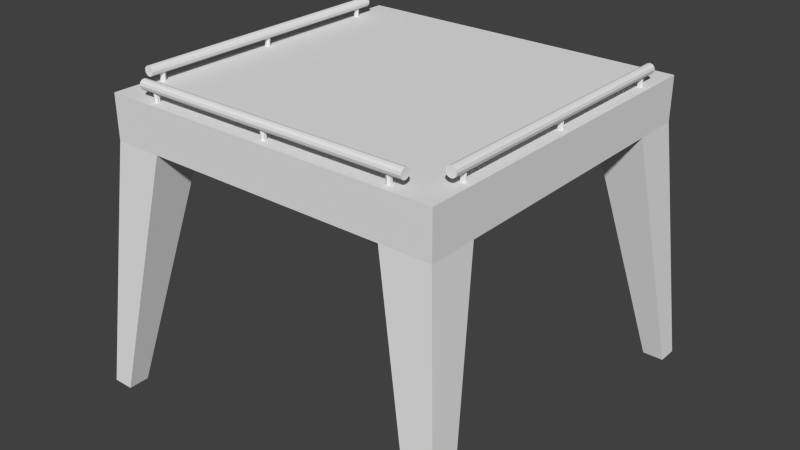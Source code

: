 # Source: table.blend  (saved by Blender 2.71.0; exported with 4.5.12 LTS)
import bpy
from mathutils import Matrix  # noqa: F401  (used for matrix-valued properties, if any)

bpy.ops.wm.read_factory_settings(use_empty=True)
scene = bpy.context.scene
scene.name = 'Scene'

# ---- collections
col_collection_1 = bpy.data.collections.new('Collection 1'); scene.collection.children.link(col_collection_1)

# ---- materials (node trees are filled in below, after node groups)
mat_material_001 = bpy.data.materials.new('Material.001')
mat_material_001.alpha_threshold = 0.0
mat_material_001.use_transparent_shadow = False
mat_material_001.roughness = 0.5
mat_material_001.line_color = (0.0, 0.0, 0.0, 1.0)

# ---- material node trees

# ---- world
world_world = bpy.data.worlds.new('World'); scene.world = world_world
world_world.color = (0.05088, 0.05088, 0.05088)
world_world.use_sun_shadow = False
world_world.sun_shadow_jitter_overblur = 0.0
world_world.cycles.sampling_method = 'MANUAL'
world_world.cycles.sample_map_resolution = 256

# ---- meshes
me_cube_001 = bpy.data.meshes.new('Cube.001')
me_cube_001.from_pydata([(0.3453, 0.3453, 0.0), (0.3057, 0.3057, 0.5201), (0.2518, 0.3057, 0.5201), (0.3078, 0.3453, 0.0), (0.3453, 0.3084, 0.0), (0.3057, 0.2526, 0.5201), (0.3078, 0.3084, 0.0), (0.3057, 0.3057, 0.441), (0.218, 0.3057, 0.441), (0.3057, 0.2194, 0.441), (0.218, 0.2194, 0.441), (0.2518, 0.2526, 0.5201), (0.3453, -0.3453, 0.0), (0.3057, -0.3057, 0.5201), (0.2518, -0.3057, 0.5201), (0.3078, -0.3453, 0.0), (0.3453, -0.3084, 0.0), (0.3057, -0.2526, 0.5201), (0.3078, -0.3084, 0.0), (0.3057, -0.3057, 0.441), (0.218, -0.3057, 0.441), (0.3057, -0.2194, 0.441), (0.218, -0.2194, 0.441), (0.2518, -0.2526, 0.5201), (0.3057, -2.98e-08, 0.5201), (0.3057, -2.98e-08, 0.441), (0.218, -1.49e-08, 0.441), (0.2518, -2.98e-08, 0.5201), (-0.3453, 0.3453, 0.0), (-0.3057, 0.3057, 0.5201), (-0.2518, 0.3057, 0.5201), (-0.3078, 0.3453, 0.0), (-0.3453, 0.3084, 0.0), (-0.3057, 0.2526, 0.5201), (-0.3078, 0.3084, 0.0), (-0.3057, 0.3057, 0.441), (-0.218, 0.3057, 0.441), (-0.3057, 0.2194, 0.441), (-0.218, 0.2194, 0.441), (-0.2518, 0.2526, 0.5201), (2.98e-08, 0.3057, 0.5201), (2.98e-08, 0.3057, 0.441), (1.49e-08, 0.2194, 0.441), (2.98e-08, 0.2526, 0.5201), (-0.3453, -0.3453, 0.0), (-0.3057, -0.3057, 0.5201), (-0.2518, -0.3057, 0.5201), (-0.3078, -0.3453, 0.0), (-0.3453, -0.3084, 0.0), (-0.3057, -0.2526, 0.5201), (-0.3078, -0.3084, 0.0), (-0.3057, -0.3057, 0.441), (-0.218, -0.3057, 0.441), (-0.3057, -0.2194, 0.441), (-0.218, -0.2194, 0.441), (-0.2518, -0.2526, 0.5201), (-0.3057, 2.98e-08, 0.5201), (-0.3057, 2.98e-08, 0.441), (-0.218, 1.49e-08, 0.441), (-0.2518, 2.98e-08, 0.5201), (-2.98e-08, -0.3057, 0.5201), (-2.98e-08, -0.3057, 0.441), (-1.49e-08, -0.2194, 0.441), (-2.98e-08, -0.2526, 0.5201), (0.0, 0.0, 0.441), (0.0, 0.0, 0.5201), (-0.29, 2.98e-08, 0.551), (-0.2856, 2.98e-08, 0.5498), (-0.2823, 2.98e-08, 0.5466), (-0.2823, 2.98e-08, 0.5377), (-0.2856, 2.98e-08, 0.5345), (-0.2944, 2.98e-08, 0.5345), (-0.2977, 2.98e-08, 0.5377), (-0.2944, 2.98e-08, 0.5498), (-0.2811, 2.98e-08, 0.5422), (-0.29, 2.98e-08, 0.5333), (-0.2989, 2.98e-08, 0.5422), (-0.2977, 2.98e-08, 0.5466), (-0.29, 0.25, 0.551), (-0.2856, 0.25, 0.5498), (-0.2823, 0.25, 0.5466), (-0.2811, 0.25, 0.5422), (-0.2823, 0.25, 0.5377), (-0.2856, 0.25, 0.5345), (-0.29, 0.25, 0.5333), (-0.2944, 0.25, 0.5345), (-0.2977, 0.25, 0.5377), (-0.2989, 0.25, 0.5422), (-0.2977, 0.25, 0.5466), (-0.2944, 0.25, 0.5498), (-0.29, -0.25, 0.551), (-0.2856, -0.25, 0.5498), (-0.2823, -0.25, 0.5466), (-0.2811, -0.25, 0.5422), (-0.2823, -0.25, 0.5377), (-0.2856, -0.25, 0.5345), (-0.29, -0.25, 0.5333), (-0.2944, -0.25, 0.5345), (-0.2977, -0.25, 0.5377), (-0.2989, -0.25, 0.5422), (-0.2977, -0.25, 0.5466), (-0.2944, -0.25, 0.5498), (-0.2876, 0.2199, 0.5422), (-0.2853, 0.224, 0.5422), (-0.2876, 0.228, 0.5422), (-0.2924, 0.228, 0.5422), (-0.2947, 0.224, 0.5422), (-0.2924, 0.2199, 0.5422), (-0.2876, 0.2199, 0.5176), (-0.2853, 0.224, 0.5176), (-0.2876, 0.228, 0.5176), (-0.2924, 0.228, 0.5176), (-0.2947, 0.224, 0.5176), (-0.2924, 0.2199, 0.5176), (-0.2876, -0.2199, 0.5422), (-0.2853, -0.224, 0.5422), (-0.2876, -0.228, 0.5422), (-0.2924, -0.228, 0.5422), (-0.2947, -0.224, 0.5422), (-0.2924, -0.2199, 0.5422), (-0.2876, -0.2199, 0.5176), (-0.2853, -0.224, 0.5176), (-0.2876, -0.228, 0.5176), (-0.2924, -0.228, 0.5176), (-0.2947, -0.224, 0.5176), (-0.2924, -0.2199, 0.5176), (-0.2876, -0.004112, 0.5422), (-0.2853, -2.56e-05, 0.5422), (-0.2876, 0.004061, 0.5422), (-0.2924, 0.004061, 0.5422), (-0.2947, -2.56e-05, 0.5422), (-0.2924, -0.004112, 0.5422), (-0.2876, -0.004112, 0.5176), (-0.2853, -2.56e-05, 0.5176), (-0.2876, 0.004061, 0.5176), (-0.2924, 0.004061, 0.5176), (-0.2947, -2.56e-05, 0.5176), (-0.2924, -0.004112, 0.5176), (0.29, -2.98e-08, 0.551), (0.2811, -2.98e-08, 0.5422), (0.2977, -2.98e-08, 0.5377), (0.2989, -2.98e-08, 0.5422), (0.2944, -2.98e-08, 0.5498), (0.2856, -2.98e-08, 0.5498), (0.2823, -2.98e-08, 0.5466), (0.2823, -2.98e-08, 0.5377), (0.2856, -2.98e-08, 0.5345), (0.29, -2.98e-08, 0.5333), (0.2944, -2.98e-08, 0.5345), (0.2977, -2.98e-08, 0.5466), (0.29, 0.25, 0.551), (0.2856, 0.25, 0.5498), (0.2823, 0.25, 0.5466), (0.2811, 0.25, 0.5422), (0.2823, 0.25, 0.5377), (0.2856, 0.25, 0.5345), (0.29, 0.25, 0.5333), (0.2944, 0.25, 0.5345), (0.2977, 0.25, 0.5377), (0.2989, 0.25, 0.5422), (0.2977, 0.25, 0.5466), (0.2944, 0.25, 0.5498), (0.29, -0.25, 0.551), (0.2856, -0.25, 0.5498), (0.2823, -0.25, 0.5466), (0.2811, -0.25, 0.5422), (0.2823, -0.25, 0.5377), (0.2856, -0.25, 0.5345), (0.29, -0.25, 0.5333), (0.2944, -0.25, 0.5345), (0.2977, -0.25, 0.5377), (0.2989, -0.25, 0.5422), (0.2977, -0.25, 0.5466), (0.2944, -0.25, 0.5498), (0.2876, 0.2199, 0.5422), (0.2853, 0.224, 0.5422), (0.2876, 0.228, 0.5422), (0.2924, 0.228, 0.5422), (0.2947, 0.224, 0.5422), (0.2924, 0.2199, 0.5422), (0.2876, 0.2199, 0.5176), (0.2853, 0.224, 0.5176), (0.2876, 0.228, 0.5176), (0.2924, 0.228, 0.5176), (0.2947, 0.224, 0.5176), (0.2924, 0.2199, 0.5176), (0.2876, -0.2199, 0.5422), (0.2853, -0.224, 0.5422), (0.2876, -0.228, 0.5422), (0.2924, -0.228, 0.5422), (0.2947, -0.224, 0.5422), (0.2924, -0.2199, 0.5422), (0.2876, -0.2199, 0.5176), (0.2853, -0.224, 0.5176), (0.2876, -0.228, 0.5176), (0.2924, -0.228, 0.5176), (0.2947, -0.224, 0.5176), (0.2924, -0.2199, 0.5176), (0.2876, -0.004112, 0.5422), (0.2853, -2.563e-05, 0.5422), (0.2876, 0.004061, 0.5422), (0.2924, 0.004061, 0.5422), (0.2947, -2.563e-05, 0.5422), (0.2924, -0.004112, 0.5422), (0.2876, -0.004112, 0.5176), (0.2853, -2.563e-05, 0.5176), (0.2876, 0.004061, 0.5176), (0.2924, 0.004061, 0.5176), (0.2947, -2.563e-05, 0.5176), (0.2924, -0.004112, 0.5176), (-5.96e-08, -0.2823, 0.5466), (-5.96e-08, -0.2811, 0.5422), (-5.96e-08, -0.2823, 0.5377), (-5.96e-08, -0.2856, 0.5345), (-5.96e-08, -0.29, 0.5333), (-5.96e-08, -0.2944, 0.5345), (-5.96e-08, -0.2977, 0.5466), (-5.96e-08, -0.2944, 0.5498), (-5.96e-08, -0.29, 0.551), (-5.96e-08, -0.2856, 0.5498), (-5.96e-08, -0.2977, 0.5377), (-5.96e-08, -0.2989, 0.5422), (-0.25, -0.29, 0.551), (-0.25, -0.2856, 0.5498), (-0.25, -0.2823, 0.5466), (-0.25, -0.2811, 0.5422), (-0.25, -0.2823, 0.5377), (-0.25, -0.2856, 0.5345), (-0.25, -0.29, 0.5333), (-0.25, -0.2944, 0.5345), (-0.25, -0.2977, 0.5377), (-0.25, -0.2989, 0.5422), (-0.25, -0.2977, 0.5466), (-0.25, -0.2944, 0.5498), (0.25, -0.29, 0.551), (0.25, -0.2856, 0.5498), (0.25, -0.2823, 0.5466), (0.25, -0.2811, 0.5422), (0.25, -0.2823, 0.5377), (0.25, -0.2856, 0.5345), (0.25, -0.29, 0.5333), (0.25, -0.2944, 0.5345), (0.25, -0.2977, 0.5377), (0.25, -0.2989, 0.5422), (0.25, -0.2977, 0.5466), (0.25, -0.2944, 0.5498), (-0.2199, -0.2876, 0.5422), (-0.224, -0.2853, 0.5422), (-0.228, -0.2876, 0.5422), (-0.228, -0.2924, 0.5422), (-0.224, -0.2947, 0.5422), (-0.2199, -0.2924, 0.5422), (-0.2199, -0.2876, 0.5176), (-0.224, -0.2853, 0.5176), (-0.228, -0.2876, 0.5176), (-0.228, -0.2924, 0.5176), (-0.224, -0.2947, 0.5176), (-0.2199, -0.2924, 0.5176), (0.2199, -0.2876, 0.5422), (0.224, -0.2853, 0.5422), (0.228, -0.2876, 0.5422), (0.228, -0.2924, 0.5422), (0.224, -0.2947, 0.5422), (0.2199, -0.2924, 0.5422), (0.2199, -0.2876, 0.5176), (0.224, -0.2853, 0.5176), (0.228, -0.2876, 0.5176), (0.228, -0.2924, 0.5176), (0.224, -0.2947, 0.5176), (0.2199, -0.2924, 0.5176), (0.004112, -0.2876, 0.5422), (2.557e-05, -0.2853, 0.5422), (-0.004061, -0.2876, 0.5422), (-0.004061, -0.2924, 0.5422), (2.557e-05, -0.2947, 0.5422), (0.004112, -0.2924, 0.5422), (0.004112, -0.2876, 0.5176), (2.557e-05, -0.2853, 0.5176), (-0.004061, -0.2876, 0.5176), (-0.004061, -0.2924, 0.5176), (2.557e-05, -0.2947, 0.5176), (0.004112, -0.2924, 0.5176), (-0.29, 0.25, 0.5422), (-0.29, -0.25, 0.5422), (-0.25, -0.29, 0.5422), (0.25, -0.29, 0.5422), (0.29, -0.25, 0.5422), (0.29, 0.25, 0.5422)], [], [(8, 7, 0, 3), (4, 6, 3, 0), (7, 9, 4, 0), (2, 1, 7, 8), (5, 24, 25, 9), (40, 2, 8, 41), (1, 5, 9, 7), (9, 10, 6, 4), (8, 3, 6, 10), (41, 8, 10, 42), (25, 26, 10, 9), (42, 10, 26, 64), (27, 11, 43, 65), (40, 43, 11, 2), (2, 11, 5, 1), (24, 5, 11, 27), (20, 15, 12, 19), (16, 12, 15, 18), (19, 12, 16, 21), (14, 20, 19, 13), (17, 21, 25, 24), (60, 61, 20, 14), (13, 19, 21, 17), (21, 16, 18, 22), (20, 22, 18, 15), (61, 62, 22, 20), (25, 21, 22, 26), (62, 64, 26, 22), (27, 65, 63, 23), (60, 14, 23, 63), (14, 13, 17, 23), (24, 27, 23, 17), (36, 31, 28, 35), (32, 28, 31, 34), (35, 28, 32, 37), (30, 36, 35, 29), (33, 37, 57, 56), (40, 41, 36, 30), (29, 35, 37, 33), (37, 32, 34, 38), (36, 38, 34, 31), (41, 42, 38, 36), (57, 37, 38, 58), (42, 64, 58, 38), (59, 65, 43, 39), (40, 30, 39, 43), (30, 29, 33, 39), (56, 59, 39, 33), (52, 51, 44, 47), (48, 50, 47, 44), (51, 53, 48, 44), (46, 45, 51, 52), (49, 56, 57, 53), (60, 46, 52, 61), (45, 49, 53, 51), (53, 54, 50, 48), (52, 47, 50, 54), (61, 52, 54, 62), (57, 58, 54, 53), (62, 54, 58, 64), (59, 55, 63, 65), (60, 63, 55, 46), (46, 55, 49, 45), (56, 49, 55, 59), (76, 77, 88, 87), (77, 76, 99, 100), (103, 102, 108, 109), (107, 113, 108, 102), (107, 106, 112, 113), (106, 105, 111, 112), (105, 104, 110, 111), (104, 103, 109, 110), (115, 121, 120, 114), (119, 114, 120, 125), (119, 125, 124, 118), (118, 124, 123, 117), (117, 123, 122, 116), (116, 122, 121, 115), (127, 126, 132, 133), (131, 137, 132, 126), (131, 130, 136, 137), (130, 129, 135, 136), (129, 128, 134, 135), (128, 127, 133, 134), (147, 156, 157, 148), (146, 155, 156, 147), (145, 154, 155, 146), (143, 151, 152, 144), (148, 169, 168, 147), (147, 168, 167, 146), (146, 167, 166, 145), (144, 164, 163, 143), (175, 181, 180, 174), (179, 174, 180, 185), (179, 185, 184, 178), (178, 184, 183, 177), (177, 183, 182, 176), (176, 182, 181, 175), (187, 186, 192, 193), (191, 197, 192, 186), (191, 190, 196, 197), (190, 189, 195, 196), (189, 188, 194, 195), (188, 187, 193, 194), (199, 205, 204, 198), (203, 198, 204, 209), (203, 209, 208, 202), (202, 208, 207, 201), (201, 207, 206, 200), (200, 206, 205, 199), (220, 221, 231, 230), (218, 219, 223, 222), (221, 220, 242, 243), (219, 218, 234, 235), (247, 246, 252, 253), (251, 257, 252, 246), (251, 250, 256, 257), (250, 249, 255, 256), (249, 248, 254, 255), (248, 247, 253, 254), (259, 265, 264, 258), (263, 258, 264, 269), (263, 269, 268, 262), (262, 268, 267, 261), (261, 267, 266, 260), (260, 266, 265, 259), (271, 270, 276, 277), (275, 281, 276, 270), (275, 274, 280, 281), (274, 273, 279, 280), (273, 272, 278, 279), (272, 271, 277, 278), (73, 66, 78, 89), (77, 73, 89, 88), (72, 76, 87, 86), (71, 72, 86, 85), (75, 71, 85, 84), (70, 75, 84, 83), (69, 70, 83, 82), (74, 69, 82, 81), (68, 74, 81, 80), (67, 68, 80, 79), (66, 67, 79, 78), (66, 73, 101, 90), (73, 77, 100, 101), (76, 72, 98, 99), (72, 71, 97, 98), (71, 75, 96, 97), (75, 70, 95, 96), (70, 69, 94, 95), (69, 74, 93, 94), (74, 68, 92, 93), (68, 67, 91, 92), (67, 66, 90, 91), (142, 161, 150, 138), (149, 160, 161, 142), (141, 159, 160, 149), (140, 158, 159, 141), (148, 157, 158, 140), (139, 153, 154, 145), (144, 152, 153, 139), (138, 150, 151, 143), (138, 162, 173, 142), (142, 173, 172, 149), (149, 172, 171, 141), (141, 171, 170, 140), (140, 170, 169, 148), (145, 166, 165, 139), (139, 165, 164, 144), (143, 163, 162, 138), (217, 218, 222, 233), (216, 217, 233, 232), (221, 216, 232, 231), (215, 220, 230, 229), (214, 215, 229, 228), (213, 214, 228, 227), (212, 213, 227, 226), (211, 212, 226, 225), (210, 211, 225, 224), (219, 210, 224, 223), (218, 217, 245, 234), (217, 216, 244, 245), (216, 221, 243, 244), (220, 215, 241, 242), (215, 214, 240, 241), (214, 213, 239, 240), (213, 212, 238, 239), (212, 211, 237, 238), (211, 210, 236, 237), (210, 219, 235, 236), (89, 78, 282), (88, 89, 282), (87, 88, 282), (86, 87, 282), (85, 86, 282), (84, 85, 282), (83, 84, 282), (82, 83, 282), (81, 82, 282), (80, 81, 282), (79, 80, 282), (78, 79, 282), (90, 101, 283), (101, 100, 283), (100, 99, 283), (99, 98, 283), (98, 97, 283), (97, 96, 283), (96, 95, 283), (95, 94, 283), (94, 93, 283), (93, 92, 283), (92, 91, 283), (91, 90, 283), (233, 222, 284), (232, 233, 284), (231, 232, 284), (230, 231, 284), (229, 230, 284), (228, 229, 284), (227, 228, 284), (226, 227, 284), (225, 226, 284), (224, 225, 284), (223, 224, 284), (222, 223, 284), (234, 245, 285), (245, 244, 285), (244, 243, 285), (243, 242, 285), (242, 241, 285), (241, 240, 285), (240, 239, 285), (239, 238, 285), (238, 237, 285), (237, 236, 285), (236, 235, 285), (235, 234, 285), (162, 286, 173), (173, 286, 172), (172, 286, 171), (171, 286, 170), (170, 286, 169), (169, 286, 168), (168, 286, 167), (167, 286, 166), (166, 286, 165), (165, 286, 164), (164, 286, 163), (163, 286, 162), (161, 287, 150), (160, 287, 161), (159, 287, 160), (158, 287, 159), (157, 287, 158), (156, 287, 157), (155, 287, 156), (154, 287, 155), (153, 287, 154), (152, 287, 153), (151, 287, 152), (150, 287, 151)])
_uv = me_cube_001.uv_layers.new(name='UVMap')
_uv.uv.foreach_set('vector', [0.958, 0.6979, 0.8263, 0.6862, 0.8258, 0.01649, 0.882, 0.02147, 0.3038, 0.615, 0.3193, 0.6395, 0.304, 0.6635, 0.2775, 0.639, 0.8263, 0.6862, 0.6968, 0.6979, 0.7705, 0.02147, 0.8258, 0.01649, 0.3088, 0.9742, 0.2441, 0.9742, 0.2441, 0.8793, 0.3494, 0.8793, 0.9143, 0.9742, 0.611, 0.9742, 0.611, 0.8793, 0.8744, 0.8793, 0.611, 0.9742, 0.3088, 0.9742, 0.3494, 0.8793, 0.611, 0.8793, 0.978, 0.9742, 0.9143, 0.9742, 0.8744, 0.8793, 0.978, 0.8793, 0.6344, 0.5627, 0.6514, 0.6402, 0.3193, 0.6395, 0.3038, 0.615, 0.6345, 0.7164, 0.304, 0.6635, 0.3193, 0.6395, 0.6514, 0.6402, 0.2364, 0.6638, 0.2364, 0.7376, 0.2072, 0.7376, 0.2072, 0.6638, 0.1329, 0.7674, 0.1329, 0.7376, 0.2072, 0.7376, 0.2072, 0.7674, 0.2072, 0.6638, 0.2072, 0.7376, 0.1329, 0.7376, 0.1329, 0.6638, 0.5555, 0.28, 0.5555, 0.4906, 0.3456, 0.4906, 0.3456, 0.28, 0.3456, 0.5348, 0.3456, 0.4906, 0.5555, 0.4906, 0.5555, 0.5348, 0.5555, 0.5348, 0.5555, 0.4906, 0.6004, 0.4906, 0.6004, 0.5348, 0.6004, 0.28, 0.6004, 0.4906, 0.5555, 0.4906, 0.5555, 0.28, 0.6949, 0.6979, 0.7708, 0.02147, 0.8271, 0.01649, 0.8266, 0.6862, 0.3037, 0.6637, 0.2775, 0.6397, 0.3041, 0.6152, 0.3193, 0.6393, 0.8266, 0.6862, 0.8271, 0.01649, 0.8823, 0.02147, 0.9561, 0.6979, 0.9132, 0.9742, 0.8727, 0.8793, 0.978, 0.8793, 0.978, 0.9742, 0.3078, 0.9742, 0.3477, 0.8793, 0.611, 0.8793, 0.611, 0.9742, 0.611, 0.9742, 0.611, 0.8793, 0.8727, 0.8793, 0.9132, 0.9742, 0.2441, 0.9742, 0.2441, 0.8793, 0.3477, 0.8793, 0.3078, 0.9742, 0.6342, 0.7169, 0.3037, 0.6637, 0.3193, 0.6393, 0.6514, 0.6394, 0.6347, 0.5631, 0.6514, 0.6394, 0.3193, 0.6393, 0.3041, 0.6152, 0.02942, 0.6638, 0.05865, 0.6638, 0.05865, 0.7376, 0.02942, 0.7376, 0.1329, 0.7674, 0.05865, 0.7674, 0.05865, 0.7376, 0.1329, 0.7376, 0.05865, 0.6638, 0.1329, 0.6638, 0.1329, 0.7376, 0.05865, 0.7376, 0.5555, 0.28, 0.3456, 0.28, 0.3456, 0.0695, 0.5555, 0.0695, 0.3456, 0.02527, 0.5555, 0.02527, 0.5555, 0.0695, 0.3456, 0.0695, 0.5555, 0.02527, 0.6004, 0.02527, 0.6004, 0.0695, 0.5555, 0.0695, 0.6004, 0.28, 0.5555, 0.28, 0.5555, 0.0695, 0.6004, 0.0695, 0.6949, 0.6979, 0.7708, 0.02147, 0.8271, 0.01649, 0.8266, 0.6862, 0.3037, 0.6637, 0.2775, 0.6397, 0.3041, 0.6152, 0.3193, 0.6393, 0.8266, 0.6862, 0.8271, 0.01649, 0.8823, 0.02147, 0.9561, 0.6979, 0.9132, 0.9742, 0.8727, 0.8793, 0.978, 0.8793, 0.978, 0.9742, 0.3078, 0.9742, 0.3477, 0.8793, 0.611, 0.8793, 0.611, 0.9742, 0.611, 0.9742, 0.611, 0.8793, 0.8727, 0.8793, 0.9132, 0.9742, 0.2441, 0.9742, 0.2441, 0.8793, 0.3477, 0.8793, 0.3078, 0.9742, 0.6342, 0.7169, 0.3037, 0.6637, 0.3193, 0.6393, 0.6514, 0.6394, 0.6347, 0.5631, 0.6514, 0.6394, 0.3193, 0.6393, 0.3041, 0.6152, 0.2364, 0.6638, 0.2072, 0.6638, 0.2072, 0.59, 0.2364, 0.59, 0.1329, 0.5603, 0.2072, 0.5603, 0.2072, 0.59, 0.1329, 0.59, 0.2072, 0.6638, 0.1329, 0.6638, 0.1329, 0.59, 0.2072, 0.59, 0.1358, 0.28, 0.3456, 0.28, 0.3456, 0.4906, 0.1358, 0.4906, 0.3456, 0.5348, 0.1358, 0.5348, 0.1358, 0.4906, 0.3456, 0.4906, 0.1358, 0.5348, 0.09088, 0.5348, 0.09088, 0.4906, 0.1358, 0.4906, 0.09088, 0.28, 0.1358, 0.28, 0.1358, 0.4906, 0.09088, 0.4906, 0.958, 0.6979, 0.8263, 0.6862, 0.8258, 0.01649, 0.882, 0.02147, 0.3038, 0.615, 0.3193, 0.6395, 0.304, 0.6635, 0.2775, 0.639, 0.8263, 0.6862, 0.6968, 0.6979, 0.7705, 0.02147, 0.8258, 0.01649, 0.3088, 0.9742, 0.2441, 0.9742, 0.2441, 0.8793, 0.3494, 0.8793, 0.9143, 0.9742, 0.611, 0.9742, 0.611, 0.8793, 0.8744, 0.8793, 0.611, 0.9742, 0.3088, 0.9742, 0.3494, 0.8793, 0.611, 0.8793, 0.978, 0.9742, 0.9143, 0.9742, 0.8744, 0.8793, 0.978, 0.8793, 0.6344, 0.5627, 0.6514, 0.6402, 0.3193, 0.6395, 0.3038, 0.615, 0.6345, 0.7164, 0.304, 0.6635, 0.3193, 0.6395, 0.6514, 0.6402, 0.02942, 0.6638, 0.02942, 0.59, 0.05865, 0.59, 0.05865, 0.6638, 0.1329, 0.5603, 0.1329, 0.59, 0.05865, 0.59, 0.05865, 0.5603, 0.05865, 0.6638, 0.05865, 0.59, 0.1329, 0.59, 0.1329, 0.6638, 0.1358, 0.28, 0.1358, 0.0695, 0.3456, 0.0695, 0.3456, 0.28, 0.3456, 0.02527, 0.3456, 0.0695, 0.1358, 0.0695, 0.1358, 0.02527, 0.1358, 0.02527, 0.1358, 0.0695, 0.09088, 0.0695, 0.09088, 0.02527, 0.09088, 0.28, 0.09088, 0.0695, 0.1358, 0.0695, 0.1358, 0.28, 0.6208, 0.7974, 0.6209, 0.7914, 0.9337, 0.7928, 0.9353, 0.7977, 0.6209, 0.7914, 0.6208, 0.7974, 0.3064, 0.7894, 0.3081, 0.7846, 0.1191, 0.9397, 0.09738, 0.9397, 0.09738, 0.8269, 0.1191, 0.8269, 0.07567, 0.9397, 0.07567, 0.8269, 0.09738, 0.8269, 0.09738, 0.9397, 0.07567, 0.9397, 0.05396, 0.9397, 0.05396, 0.8269, 0.07567, 0.8269, 0.1842, 0.9397, 0.1625, 0.9397, 0.1625, 0.8269, 0.1842, 0.8269, 0.1625, 0.9397, 0.1408, 0.9397, 0.1408, 0.8269, 0.1625, 0.8269, 0.1408, 0.9397, 0.1191, 0.9397, 0.1191, 0.8269, 0.1408, 0.8269, 0.1191, 0.9397, 0.1191, 0.8269, 0.09738, 0.8269, 0.09738, 0.9397, 0.07567, 0.9397, 0.09738, 0.9397, 0.09738, 0.8269, 0.07567, 0.8269, 0.07567, 0.9397, 0.07567, 0.8269, 0.05396, 0.8269, 0.05396, 0.9397, 0.1842, 0.9397, 0.1842, 0.8269, 0.1625, 0.8269, 0.1625, 0.9397, 0.1625, 0.9397, 0.1625, 0.8269, 0.1408, 0.8269, 0.1408, 0.9397, 0.1408, 0.9397, 0.1408, 0.8269, 0.1191, 0.8269, 0.1191, 0.9397, 0.1191, 0.9397, 0.09738, 0.9397, 0.09738, 0.8269, 0.1191, 0.8269, 0.07567, 0.9397, 0.07567, 0.8269, 0.09738, 0.8269, 0.09738, 0.9397, 0.07567, 0.9397, 0.05396, 0.9397, 0.05396, 0.8269, 0.07567, 0.8269, 0.1842, 0.9397, 0.1625, 0.9397, 0.1625, 0.8269, 0.1842, 0.8269, 0.1625, 0.9397, 0.1408, 0.9397, 0.1408, 0.8269, 0.1625, 0.8269, 0.1408, 0.9397, 0.1191, 0.9397, 0.1191, 0.8269, 0.1408, 0.8269, 0.6205, 0.8151, 0.9506, 0.8151, 0.9425, 0.8087, 0.6206, 0.8093, 0.6215, 0.7497, 0.9432, 0.7589, 0.9513, 0.7528, 0.6216, 0.7439, 0.6215, 0.7557, 0.9386, 0.7645, 0.9432, 0.7589, 0.6215, 0.7497, 0.6212, 0.7736, 0.933, 0.7791, 0.934, 0.7744, 0.6213, 0.7676, 0.6206, 0.8093, 0.299, 0.8002, 0.2909, 0.8063, 0.6205, 0.8151, 0.6216, 0.7439, 0.2915, 0.744, 0.2997, 0.7504, 0.6215, 0.7497, 0.6215, 0.7497, 0.2997, 0.7504, 0.3041, 0.7562, 0.6215, 0.7557, 0.6213, 0.7676, 0.3085, 0.7663, 0.3093, 0.771, 0.6212, 0.7736, 0.1191, 0.9397, 0.1191, 0.8269, 0.09738, 0.8269, 0.09738, 0.9397, 0.07567, 0.9397, 0.09738, 0.9397, 0.09738, 0.8269, 0.07567, 0.8269, 0.07567, 0.9397, 0.07567, 0.8269, 0.05396, 0.8269, 0.05396, 0.9397, 0.1842, 0.9397, 0.1842, 0.8269, 0.1625, 0.8269, 0.1625, 0.9397, 0.1625, 0.9397, 0.1625, 0.8269, 0.1408, 0.8269, 0.1408, 0.9397, 0.1408, 0.9397, 0.1408, 0.8269, 0.1191, 0.8269, 0.1191, 0.9397, 0.1191, 0.9397, 0.09738, 0.9397, 0.09738, 0.8269, 0.1191, 0.8269, 0.07567, 0.9397, 0.07567, 0.8269, 0.09738, 0.8269, 0.09738, 0.9397, 0.07567, 0.9397, 0.05396, 0.9397, 0.05396, 0.8269, 0.07567, 0.8269, 0.1842, 0.9397, 0.1625, 0.9397, 0.1625, 0.8269, 0.1842, 0.8269, 0.1625, 0.9397, 0.1408, 0.9397, 0.1408, 0.8269, 0.1625, 0.8269, 0.1408, 0.9397, 0.1191, 0.9397, 0.1191, 0.8269, 0.1408, 0.8269, 0.1191, 0.9397, 0.1191, 0.8269, 0.09738, 0.8269, 0.09738, 0.9397, 0.07567, 0.9397, 0.09738, 0.9397, 0.09738, 0.8269, 0.07567, 0.8269, 0.07567, 0.9397, 0.07567, 0.8269, 0.05396, 0.8269, 0.05396, 0.9397, 0.1842, 0.9397, 0.1842, 0.8269, 0.1625, 0.8269, 0.1625, 0.9397, 0.1625, 0.9397, 0.1625, 0.8269, 0.1408, 0.8269, 0.1408, 0.9397, 0.1408, 0.9397, 0.1408, 0.8269, 0.1191, 0.8269, 0.1191, 0.9397, 0.6207, 0.8034, 0.6208, 0.7974, 0.9353, 0.7976, 0.938, 0.8029, 0.6211, 0.7796, 0.6212, 0.7736, 0.933, 0.779, 0.9327, 0.7836, 0.6208, 0.7974, 0.6207, 0.8034, 0.3035, 0.7946, 0.3064, 0.7895, 0.6212, 0.7736, 0.6211, 0.7796, 0.3095, 0.7755, 0.3093, 0.771, 0.1191, 0.9397, 0.09738, 0.9397, 0.09738, 0.8269, 0.1191, 0.8269, 0.07567, 0.9397, 0.07567, 0.8269, 0.09738, 0.8269, 0.09738, 0.9397, 0.07567, 0.9397, 0.05396, 0.9397, 0.05396, 0.8269, 0.07567, 0.8269, 0.1842, 0.9397, 0.1625, 0.9397, 0.1625, 0.8269, 0.1842, 0.8269, 0.1625, 0.9397, 0.1408, 0.9397, 0.1408, 0.8269, 0.1625, 0.8269, 0.1408, 0.9397, 0.1191, 0.9397, 0.1191, 0.8269, 0.1408, 0.8269, 0.1191, 0.9397, 0.1191, 0.8269, 0.09738, 0.8269, 0.09738, 0.9397, 0.07567, 0.9397, 0.09738, 0.9397, 0.09738, 0.8269, 0.07567, 0.8269, 0.07567, 0.9397, 0.07567, 0.8269, 0.05396, 0.8269, 0.05396, 0.9397, 0.1842, 0.9397, 0.1842, 0.8269, 0.1625, 0.8269, 0.1625, 0.9397, 0.1625, 0.9397, 0.1625, 0.8269, 0.1408, 0.8269, 0.1408, 0.9397, 0.1408, 0.9397, 0.1408, 0.8269, 0.1191, 0.8269, 0.1191, 0.9397, 0.1191, 0.9397, 0.09738, 0.9397, 0.09738, 0.8269, 0.1191, 0.8269, 0.07567, 0.9397, 0.07567, 0.8269, 0.09738, 0.8269, 0.09738, 0.9397, 0.07567, 0.9397, 0.05396, 0.9397, 0.05396, 0.8269, 0.07567, 0.8269, 0.1842, 0.9397, 0.1625, 0.9397, 0.1625, 0.8269, 0.1842, 0.8269, 0.1625, 0.9397, 0.1408, 0.9397, 0.1408, 0.8269, 0.1625, 0.8269, 0.1408, 0.9397, 0.1191, 0.9397, 0.1191, 0.8269, 0.1408, 0.8269, 0.621, 0.7855, 0.6211, 0.7795, 0.9326, 0.7836, 0.9329, 0.7881, 0.6209, 0.7914, 0.621, 0.7855, 0.9329, 0.7881, 0.9337, 0.7928, 0.6207, 0.8033, 0.6208, 0.7974, 0.9353, 0.7977, 0.938, 0.803, 0.6206, 0.8093, 0.6207, 0.8033, 0.938, 0.803, 0.9425, 0.8087, 0.6205, 0.8151, 0.6206, 0.8093, 0.9425, 0.8087, 0.9506, 0.8151, 0.6216, 0.7498, 0.6216, 0.7439, 0.9513, 0.7529, 0.9432, 0.7589, 0.6215, 0.7558, 0.6216, 0.7498, 0.9432, 0.7589, 0.9386, 0.7645, 0.6214, 0.7617, 0.6215, 0.7558, 0.9386, 0.7645, 0.9358, 0.7696, 0.6213, 0.7677, 0.6214, 0.7617, 0.9358, 0.7696, 0.934, 0.7745, 0.6212, 0.7736, 0.6213, 0.7677, 0.934, 0.7745, 0.933, 0.7791, 0.6211, 0.7795, 0.6212, 0.7736, 0.933, 0.7791, 0.9326, 0.7836, 0.6211, 0.7795, 0.621, 0.7855, 0.3091, 0.78, 0.3095, 0.7755, 0.621, 0.7855, 0.6209, 0.7914, 0.3081, 0.7846, 0.3091, 0.78, 0.6208, 0.7974, 0.6207, 0.8033, 0.3035, 0.7946, 0.3064, 0.7894, 0.6207, 0.8033, 0.6206, 0.8093, 0.299, 0.8002, 0.3035, 0.7946, 0.6206, 0.8093, 0.6205, 0.8151, 0.2909, 0.8062, 0.299, 0.8002, 0.6216, 0.7439, 0.6216, 0.7498, 0.2997, 0.7504, 0.2915, 0.7439, 0.6216, 0.7498, 0.6215, 0.7558, 0.3042, 0.7561, 0.2997, 0.7504, 0.6215, 0.7558, 0.6214, 0.7617, 0.3069, 0.7614, 0.3042, 0.7561, 0.6214, 0.7617, 0.6213, 0.7677, 0.3085, 0.7663, 0.3069, 0.7614, 0.6213, 0.7677, 0.6212, 0.7736, 0.3093, 0.771, 0.3085, 0.7663, 0.6212, 0.7736, 0.6211, 0.7795, 0.3095, 0.7755, 0.3093, 0.771, 0.621, 0.7855, 0.9329, 0.7881, 0.9327, 0.7836, 0.6211, 0.7795, 0.6209, 0.7914, 0.9337, 0.7928, 0.9329, 0.7881, 0.621, 0.7855, 0.6208, 0.7973, 0.9353, 0.7977, 0.9337, 0.7928, 0.6209, 0.7914, 0.6207, 0.8033, 0.938, 0.8029, 0.9353, 0.7977, 0.6208, 0.7973, 0.6206, 0.8093, 0.9425, 0.8087, 0.938, 0.8029, 0.6207, 0.8033, 0.6214, 0.7617, 0.9358, 0.7696, 0.9386, 0.7645, 0.6215, 0.7557, 0.6213, 0.7676, 0.934, 0.7744, 0.9358, 0.7696, 0.6214, 0.7617, 0.6211, 0.7795, 0.9327, 0.7836, 0.933, 0.7791, 0.6212, 0.7736, 0.6211, 0.7795, 0.3095, 0.7755, 0.3091, 0.78, 0.621, 0.7855, 0.621, 0.7855, 0.3091, 0.78, 0.3081, 0.7847, 0.6209, 0.7914, 0.6209, 0.7914, 0.3081, 0.7847, 0.3064, 0.7895, 0.6208, 0.7973, 0.6208, 0.7973, 0.3064, 0.7895, 0.3035, 0.7946, 0.6207, 0.8033, 0.6207, 0.8033, 0.3035, 0.7946, 0.299, 0.8002, 0.6206, 0.8093, 0.6215, 0.7557, 0.3041, 0.7562, 0.3068, 0.7614, 0.6214, 0.7617, 0.6214, 0.7617, 0.3068, 0.7614, 0.3085, 0.7663, 0.6213, 0.7676, 0.6212, 0.7736, 0.3093, 0.771, 0.3095, 0.7755, 0.6211, 0.7795, 0.621, 0.7855, 0.6211, 0.7796, 0.9327, 0.7836, 0.9329, 0.7881, 0.6209, 0.7915, 0.621, 0.7855, 0.9329, 0.7881, 0.9337, 0.7928, 0.6208, 0.7974, 0.6209, 0.7915, 0.9337, 0.7928, 0.9353, 0.7976, 0.6206, 0.8094, 0.6207, 0.8034, 0.938, 0.8029, 0.9425, 0.8087, 0.6205, 0.8152, 0.6206, 0.8094, 0.9425, 0.8087, 0.9507, 0.8151, 0.6216, 0.7498, 0.6216, 0.744, 0.9513, 0.7528, 0.9432, 0.7589, 0.6215, 0.7558, 0.6216, 0.7498, 0.9432, 0.7589, 0.9386, 0.7645, 0.6214, 0.7617, 0.6215, 0.7558, 0.9386, 0.7645, 0.9358, 0.7696, 0.6213, 0.7677, 0.6214, 0.7617, 0.9358, 0.7696, 0.934, 0.7744, 0.6212, 0.7736, 0.6213, 0.7677, 0.934, 0.7744, 0.933, 0.779, 0.6211, 0.7796, 0.621, 0.7855, 0.3091, 0.78, 0.3095, 0.7755, 0.621, 0.7855, 0.6209, 0.7915, 0.3081, 0.7846, 0.3091, 0.78, 0.6209, 0.7915, 0.6208, 0.7974, 0.3064, 0.7895, 0.3081, 0.7846, 0.6207, 0.8034, 0.6206, 0.8094, 0.2989, 0.8002, 0.3035, 0.7946, 0.6206, 0.8094, 0.6205, 0.8152, 0.2909, 0.8063, 0.2989, 0.8002, 0.6216, 0.744, 0.6216, 0.7498, 0.2997, 0.7504, 0.2915, 0.744, 0.6216, 0.7498, 0.6215, 0.7558, 0.3041, 0.7562, 0.2997, 0.7504, 0.6215, 0.7558, 0.6214, 0.7617, 0.3068, 0.7614, 0.3041, 0.7562, 0.6214, 0.7617, 0.6213, 0.7677, 0.3085, 0.7663, 0.3068, 0.7614, 0.6213, 0.7677, 0.6212, 0.7736, 0.3093, 0.771, 0.3085, 0.7663, 0.9329, 0.7881, 0.9326, 0.7836, 0.9572, 0.784, 0.9337, 0.7928, 0.9329, 0.7881, 0.9572, 0.784, 0.9353, 0.7977, 0.9337, 0.7928, 0.9572, 0.784, 0.938, 0.803, 0.9353, 0.7977, 0.9572, 0.784, 0.9425, 0.8087, 0.938, 0.803, 0.9572, 0.784, 0.9506, 0.8151, 0.9425, 0.8087, 0.9572, 0.784, 0.9432, 0.7589, 0.9513, 0.7529, 0.9572, 0.784, 0.9386, 0.7645, 0.9432, 0.7589, 0.9572, 0.784, 0.9358, 0.7696, 0.9386, 0.7645, 0.9572, 0.784, 0.934, 0.7745, 0.9358, 0.7696, 0.9572, 0.784, 0.933, 0.7791, 0.934, 0.7745, 0.9572, 0.784, 0.9326, 0.7836, 0.933, 0.7791, 0.9572, 0.784, 0.3095, 0.7755, 0.3091, 0.78, 0.285, 0.7751, 0.3091, 0.78, 0.3081, 0.7846, 0.285, 0.7751, 0.3081, 0.7846, 0.3064, 0.7894, 0.285, 0.7751, 0.3064, 0.7894, 0.3035, 0.7946, 0.285, 0.7751, 0.3035, 0.7946, 0.299, 0.8002, 0.285, 0.7751, 0.299, 0.8002, 0.2909, 0.8062, 0.285, 0.7751, 0.2915, 0.7439, 0.2997, 0.7504, 0.285, 0.7751, 0.2997, 0.7504, 0.3042, 0.7561, 0.285, 0.7751, 0.3042, 0.7561, 0.3069, 0.7614, 0.285, 0.7751, 0.3069, 0.7614, 0.3085, 0.7663, 0.285, 0.7751, 0.3085, 0.7663, 0.3093, 0.771, 0.285, 0.7751, 0.3093, 0.771, 0.3095, 0.7755, 0.285, 0.7751, 0.9329, 0.7881, 0.9327, 0.7836, 0.9572, 0.7839, 0.9337, 0.7928, 0.9329, 0.7881, 0.9572, 0.7839, 0.9353, 0.7976, 0.9337, 0.7928, 0.9572, 0.7839, 0.938, 0.8029, 0.9353, 0.7976, 0.9572, 0.7839, 0.9425, 0.8087, 0.938, 0.8029, 0.9572, 0.7839, 0.9507, 0.8151, 0.9425, 0.8087, 0.9572, 0.7839, 0.9432, 0.7589, 0.9513, 0.7528, 0.9572, 0.7839, 0.9386, 0.7645, 0.9432, 0.7589, 0.9572, 0.7839, 0.9358, 0.7696, 0.9386, 0.7645, 0.9572, 0.7839, 0.934, 0.7744, 0.9358, 0.7696, 0.9572, 0.7839, 0.933, 0.779, 0.934, 0.7744, 0.9572, 0.7839, 0.9327, 0.7836, 0.933, 0.779, 0.9572, 0.7839, 0.3095, 0.7755, 0.3091, 0.78, 0.285, 0.7752, 0.3091, 0.78, 0.3081, 0.7846, 0.285, 0.7752, 0.3081, 0.7846, 0.3064, 0.7895, 0.285, 0.7752, 0.3064, 0.7895, 0.3035, 0.7946, 0.285, 0.7752, 0.3035, 0.7946, 0.2989, 0.8002, 0.285, 0.7752, 0.2989, 0.8002, 0.2909, 0.8063, 0.285, 0.7752, 0.2915, 0.744, 0.2997, 0.7504, 0.285, 0.7752, 0.2997, 0.7504, 0.3041, 0.7562, 0.285, 0.7752, 0.3041, 0.7562, 0.3068, 0.7614, 0.285, 0.7752, 0.3068, 0.7614, 0.3085, 0.7663, 0.285, 0.7752, 0.3085, 0.7663, 0.3093, 0.771, 0.285, 0.7752, 0.3093, 0.771, 0.3095, 0.7755, 0.285, 0.7752, 0.3095, 0.7755, 0.285, 0.7752, 0.3091, 0.78, 0.3091, 0.78, 0.285, 0.7752, 0.3081, 0.7847, 0.3081, 0.7847, 0.285, 0.7752, 0.3064, 0.7895, 0.3064, 0.7895, 0.285, 0.7752, 0.3035, 0.7946, 0.3035, 0.7946, 0.285, 0.7752, 0.299, 0.8002, 0.299, 0.8002, 0.285, 0.7752, 0.2909, 0.8063, 0.2915, 0.744, 0.285, 0.7752, 0.2997, 0.7504, 0.2997, 0.7504, 0.285, 0.7752, 0.3041, 0.7562, 0.3041, 0.7562, 0.285, 0.7752, 0.3068, 0.7614, 0.3068, 0.7614, 0.285, 0.7752, 0.3085, 0.7663, 0.3085, 0.7663, 0.285, 0.7752, 0.3093, 0.771, 0.3093, 0.771, 0.285, 0.7752, 0.3095, 0.7755, 0.9329, 0.7881, 0.9572, 0.7839, 0.9327, 0.7836, 0.9337, 0.7928, 0.9572, 0.7839, 0.9329, 0.7881, 0.9353, 0.7977, 0.9572, 0.7839, 0.9337, 0.7928, 0.938, 0.8029, 0.9572, 0.7839, 0.9353, 0.7977, 0.9425, 0.8087, 0.9572, 0.7839, 0.938, 0.8029, 0.9506, 0.8151, 0.9572, 0.7839, 0.9425, 0.8087, 0.9432, 0.7589, 0.9572, 0.7839, 0.9513, 0.7528, 0.9386, 0.7645, 0.9572, 0.7839, 0.9432, 0.7589, 0.9358, 0.7696, 0.9572, 0.7839, 0.9386, 0.7645, 0.934, 0.7744, 0.9572, 0.7839, 0.9358, 0.7696, 0.933, 0.7791, 0.9572, 0.7839, 0.934, 0.7744, 0.9327, 0.7836, 0.9572, 0.7839, 0.933, 0.7791])
me_cube_001.materials.append(mat_material_001)
me_cube_001.use_remesh_preserve_volume = False
me_cube_001.use_remesh_preserve_attributes = False
me_cube_001.use_mirror_vertex_groups = False
me_cube_001.update()

# ---- objects
ob_cube = bpy.data.objects.new('Cube', me_cube_001)
ob_cylinder_000 = bpy.data.objects.new('Cylinder.000', None)

# ---- transforms, parenting, visibility, modifiers, constraints
ob_cube.location = (0.0, 0.0, 0.0)
ob_cube.lineart.crease_threshold = 0.0
ob_cylinder_000.location = (0.0, 0.0, 0.0)
ob_cylinder_000.rotation_euler = (1.571, 1.571, 0.0)
ob_cylinder_000.scale = (1.0, 1.0, 1.0)
ob_cylinder_000.empty_image_offset = (0.0, 0.0)
ob_cylinder_000.hide_viewport = True
ob_cylinder_000.lineart.crease_threshold = 0.0

# ---- collection membership
col_collection_1.objects.link(ob_cube)
col_collection_1.objects.link(ob_cylinder_000)

# ---- scene / render settings (as saved in the file)
scene.frame_start = 1; scene.frame_end = 250; scene.frame_set(1)
scene.render.engine = 'BLENDER_EEVEE_NEXT'
scene.render.image_settings.compression = 90
scene.render.resolution_percentage = 50
scene.render.dither_intensity = 0.0
scene.cycles.use_denoising = False
scene.cycles.samples = 10
scene.cycles.sampling_pattern = 'TABULATED_SOBOL'
scene.cycles.light_sampling_threshold = 0.0
scene.cycles.use_adaptive_sampling = False
scene.cycles.use_light_tree = False
scene.cycles.blur_glossy = 0.0
scene.cycles.volume_bounces = 1
scene.cycles.pixel_filter_type = 'GAUSSIAN'
scene.cycles.sample_clamp_indirect = 0.0
scene.view_settings.view_transform = 'Standard'
bpy.context.view_layer.update()

# ---- added for rendering (the .blend has no active camera and no usable light): camera, sun
cam_auto = bpy.data.cameras.new('AutoCamera')
cam_auto.lens = 50.0
cam_auto.sensor_width = 36.0
cam_auto.clip_end = 1000.0
ob_auto_camera = bpy.data.objects.new('AutoCamera', cam_auto)
scene.collection.objects.link(ob_auto_camera)
ob_auto_camera.location = (1.03746, -1.24495, 1.10547)
ob_auto_camera.rotation_euler = (1.09748, -7.21219e-08, 0.694738)
scene.camera = ob_auto_camera
light_auto_sun = bpy.data.lights.new('AutoSun', 'SUN')
light_auto_sun.energy = 3.0
light_auto_sun.angle = 0.0523599
ob_auto_sun = bpy.data.objects.new('AutoSun', light_auto_sun)
scene.collection.objects.link(ob_auto_sun)
ob_auto_sun.rotation_euler = (0.872665, 0.174533, 0.523599)
bpy.context.view_layer.update()
